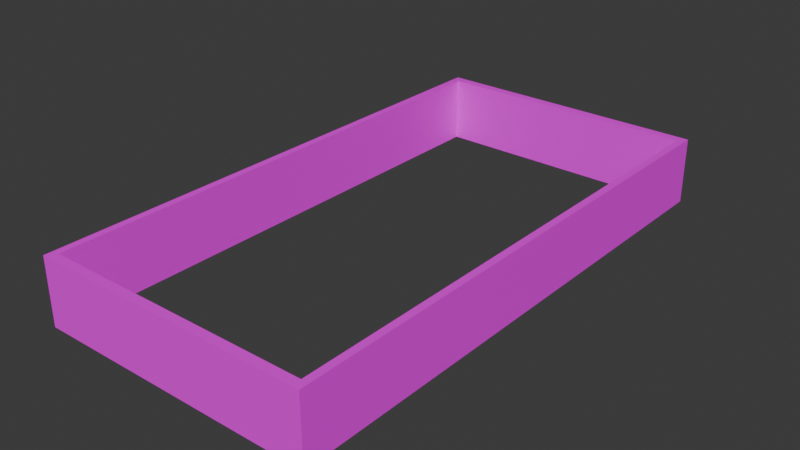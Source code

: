 # Source: blend.blend  (saved by Blender 4.2.66; exported with 4.5.12 LTS)
import bpy
from mathutils import Matrix  # noqa: F401  (used for matrix-valued properties, if any)

bpy.ops.wm.read_factory_settings(use_empty=True)
scene = bpy.context.scene
scene.name = 'Scene'

# ---- collections
col_collection = bpy.data.collections.new('Collection'); scene.collection.children.link(col_collection)

# ---- images (referenced by path relative to the original .blend; pixels are not part of the script)
import os
ASSET_DIR = os.environ.get("B2B_ASSET_DIR", "")  # directory of the original .blend (textures are referenced by path, not embedded)
HERE = os.path.dirname(os.path.abspath(__file__))  # packed textures are extracted next to this script under _unpacked/

def load_image(name, relpath, width, height, colorspace="sRGB"):
    """Load a texture the original file referenced (path relative to the .blend, or extracted next to this script)."""
    p = next((c for c in (os.path.join(HERE, relpath), os.path.join(ASSET_DIR, relpath)) if relpath and os.path.exists(c)), "")
    if p:
        img = bpy.data.images.load(p, check_existing=True)
        img.name = name
    else:  # same state as the original file: an image datablock whose file is absent (Cycles renders it pink)
        img = bpy.data.images.new(name, width, height)
        img.source = "FILE"
        img.filepath = "//" + (relpath or name)
    img.colorspace_settings.name = colorspace
    return img
img_cube_base_color = load_image('Cube Base Color', 'textures/Cube Base Color.png', 1024, 1024, 'sRGB')

# ---- materials (node trees are filled in below, after node groups)
mat_material_001 = bpy.data.materials.new('Material.001')

# ---- material node trees
mat_material_001.use_nodes = True; mat_material_001.node_tree.nodes.clear()
_N = mat_material_001.node_tree.nodes; _L = mat_material_001.node_tree.links
n0 = _N.new('ShaderNodeBsdfPrincipled'); n0.name = 'Principled BSDF'; n0.location = (10, 300)
n1 = _N.new('ShaderNodeOutputMaterial'); n1.name = 'Material Output'; n1.location = (300, 300)
n2 = _N.new('ShaderNodeTexImage'); n2.name = 'Image Texture'; n2.location = (-280, 280)
n2.image = img_cube_base_color
_L.new(n0.outputs[0], n1.inputs[0])
_L.new(n2.outputs[0], n0.inputs[0])
n1.is_active_output = True

# ---- world
world_world = bpy.data.worlds.new('World'); scene.world = world_world
world_world.use_nodes = True; world_world.node_tree.nodes.clear()
_N = world_world.node_tree.nodes; _L = world_world.node_tree.links
n0 = _N.new('ShaderNodeOutputWorld'); n0.name = 'World Output'; n0.location = (300, 300)
n1 = _N.new('ShaderNodeBackground'); n1.name = 'Background'; n1.location = (10, 300)
n1.inputs[0].default_value = (0.05088, 0.05088, 0.05088, 1.0)
_L.new(n1.outputs[0], n0.inputs[0])
n0.is_active_output = True
world_world.color = (0.05088, 0.05088, 0.05088)
world_world.sun_shadow_jitter_overblur = 0.0

# ---- meshes
me_cube_001 = bpy.data.meshes.new('Cube.001')
me_cube_001.from_pydata([(-1.0, -1.0, -1.0), (-1.0, -1.0, 1.0), (-1.0, 1.0, -1.0), (-1.0, 1.0, 1.0), (1.0, -1.0, -1.0), (1.0, -1.0, 1.0), (1.0, 1.0, -1.0), (1.0, 1.0, 1.0), (-0.9483, 0.9659, -1.0), (0.9483, 0.9659, -1.0), (-0.9483, -0.9659, -1.0), (0.9483, -0.9659, -1.0), (0.9483, 0.9659, 1.0), (-0.9483, 0.9659, 1.0), (-0.9483, -0.9659, 1.0), (0.9483, -0.9659, 1.0)], [], [(0, 1, 3, 2), (2, 3, 7, 6), (6, 7, 5, 4), (4, 5, 1, 0), (10, 0, 2, 6, 4, 11, 9, 8), (4, 0, 10, 11), (14, 1, 5, 15), (15, 5, 7, 3, 1, 14, 13, 12), (14, 10, 8, 13), (13, 8, 9, 12), (9, 11, 15, 12), (11, 10, 14, 15)])
_uv = me_cube_001.uv_layers.new(name='UVMap')
_uv.uv.foreach_set('vector', [0.375, 0.0, 0.625, 0.0, 0.625, 0.25, 0.375, 0.25, 0.375, 0.25, 0.625, 0.25, 0.625, 0.5, 0.375, 0.5, 0.375, 0.5, 0.625, 0.5, 0.625, 0.75, 0.375, 0.75, 0.375, 0.75, 0.625, 0.75, 0.625, 1.0, 0.375, 1.0, 0.1315, 0.7457, 0.125, 0.75, 0.125, 0.5, 0.375, 0.5, 0.375, 0.75, 0.3685, 0.7457, 0.3685, 0.5043, 0.1315, 0.5043, 0.375, 0.75, 0.125, 0.75, 0.1315, 0.7457, 0.3685, 0.7457, 0.8685, 0.7457, 0.875, 0.75, 0.625, 0.75, 0.6315, 0.7457, 0.6315, 0.7457, 0.625, 0.75, 0.625, 0.5, 0.875, 0.5, 0.875, 0.75, 0.8685, 0.7457, 0.8685, 0.5043, 0.6315, 0.5043, 0.5874, 0.0, 0.4126, 0.0, 0.4126, 0.25, 0.5874, 0.25, 0.5874, 0.25, 0.4126, 0.25, 0.4126, 0.5, 0.5874, 0.5, 0.4126, 0.5, 0.4126, 0.75, 0.5874, 0.75, 0.5874, 0.5, 0.4126, 0.75, 0.4126, 1.0, 0.5874, 1.0, 0.5874, 0.75])
me_cube_001.materials.append(mat_material_001)
me_cube_001.update()

# ---- objects
ob_cube = bpy.data.objects.new('Cube', me_cube_001)

# ---- transforms, parenting, visibility, modifiers, constraints
ob_cube.location = (0.0, 0.0, 0.0)
ob_cube.scale = (10.91, 20.94, 2.588)

# ---- collection membership
col_collection.objects.link(ob_cube)

# ---- scene / render settings (as saved in the file)
scene.frame_start = 1; scene.frame_end = 250; scene.frame_set(1)
scene.render.engine = 'BLENDER_EEVEE_NEXT'
bpy.context.view_layer.update()

# ---- added for rendering (the .blend has no active camera and no usable light): camera, sun
cam_auto = bpy.data.cameras.new('AutoCamera')
cam_auto.lens = 50.0
cam_auto.sensor_width = 36.0
cam_auto.clip_end = 1000.0
ob_auto_camera = bpy.data.objects.new('AutoCamera', cam_auto)
scene.collection.objects.link(ob_auto_camera)
ob_auto_camera.location = (43.9453, -52.7344, 35.1563)
ob_auto_camera.rotation_euler = (1.09748, -7.21219e-08, 0.694738)
scene.camera = ob_auto_camera
light_auto_sun = bpy.data.lights.new('AutoSun', 'SUN')
light_auto_sun.energy = 3.0
light_auto_sun.angle = 0.0523599
ob_auto_sun = bpy.data.objects.new('AutoSun', light_auto_sun)
scene.collection.objects.link(ob_auto_sun)
ob_auto_sun.rotation_euler = (0.872665, 0.174533, 0.523599)
bpy.context.view_layer.update()
